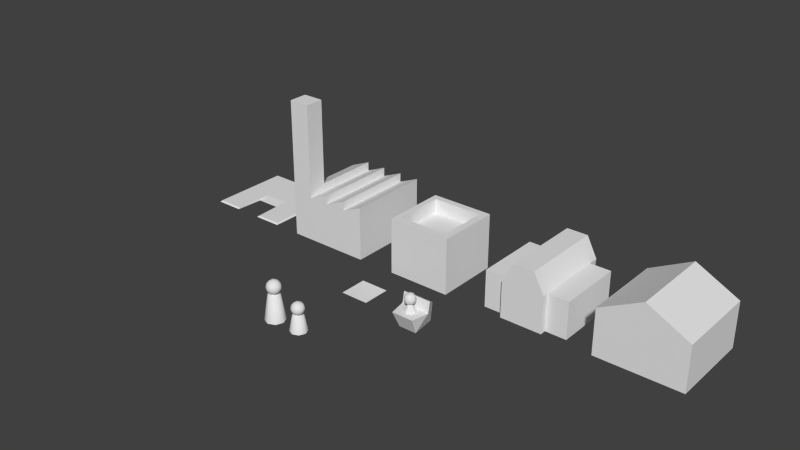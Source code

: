 # Source: house.blend  (saved by Blender 2.73.0; exported with 4.5.12 LTS)
import bpy
from mathutils import Matrix  # noqa: F401  (used for matrix-valued properties, if any)

bpy.ops.wm.read_factory_settings(use_empty=True)
scene = bpy.context.scene
scene.name = 'Scene'

# ---- collections
col_collection_1 = bpy.data.collections.new('Collection 1'); scene.collection.children.link(col_collection_1)

# ---- materials (node trees are filled in below, after node groups)
mat_material = bpy.data.materials.new('Material')
mat_material.alpha_threshold = 0.0
mat_material.use_transparent_shadow = False
mat_material.roughness = 0.5
mat_material.line_color = (0.0, 0.0, 0.0, 1.0)

# ---- material node trees

# ---- world
world_world = bpy.data.worlds.new('World'); scene.world = world_world
world_world.color = (0.05088, 0.05088, 0.05088)
world_world.use_sun_shadow = False
world_world.sun_shadow_jitter_overblur = 0.0
world_world.cycles.sampling_method = 'MANUAL'
world_world.cycles.sample_map_resolution = 256

# ---- meshes
me_cone_001 = bpy.data.meshes.new('Cone.001')
me_cone_001.from_pydata([(0.5, 0.7909, 0.0), (0.7057, 0.7057, 0.0), (0.7909, 0.5, 0.0), (0.7057, 0.2943, 0.0), (0.5, 0.2091, 0.0), (0.2943, 0.2943, 0.0), (0.2091, 0.5, 0.0), (0.2943, 0.7057, 0.0), (0.5, 0.5, 0.5579), (0.6634, 0.3813, 0.6827), (0.4376, 0.3079, 0.6827), (0.2981, 0.5, 0.6827), (0.4376, 0.6921, 0.6827), (0.6634, 0.6187, 0.6827), (0.5624, 0.3079, 0.8846), (0.3366, 0.3813, 0.8846), (0.3366, 0.6187, 0.8846), (0.5624, 0.6921, 0.8846), (0.7019, 0.5, 0.8846), (0.5, 0.5, 1.009), (0.4633, 0.3871, 0.5916), (0.596, 0.4302, 0.5916), (0.5593, 0.3173, 0.665), (0.6921, 0.5, 0.665), (0.596, 0.5698, 0.5916), (0.3813, 0.5, 0.5916), (0.3446, 0.3871, 0.665), (0.4633, 0.6129, 0.5916), (0.3446, 0.6129, 0.665), (0.5593, 0.6827, 0.665), (0.7147, 0.4302, 0.7837), (0.7147, 0.5698, 0.7837), (0.5, 0.2742, 0.7837), (0.6327, 0.3173, 0.7837), (0.2853, 0.4302, 0.7837), (0.3673, 0.3173, 0.7837), (0.3673, 0.6827, 0.7837), (0.2853, 0.5698, 0.7837), (0.6327, 0.6827, 0.7837), (0.5, 0.7258, 0.7837), (0.6554, 0.3871, 0.9024), (0.4407, 0.3173, 0.9024), (0.3079, 0.5, 0.9024), (0.4407, 0.6827, 0.9024), (0.6554, 0.6129, 0.9024), (0.5367, 0.3871, 0.9757), (0.6187, 0.5, 0.9757), (0.404, 0.4302, 0.9757), (0.404, 0.5698, 0.9757), (0.5367, 0.6129, 0.9757), (0.5, 0.6816, 0.5614), (0.6284, 0.6284, 0.5614), (0.6816, 0.5, 0.5614), (0.6284, 0.3716, 0.5614), (0.5, 0.3184, 0.5614), (0.3716, 0.3716, 0.5614), (0.3184, 0.5, 0.5614), (0.3716, 0.6284, 0.5614)], [], [(8, 21, 20), (9, 21, 23), (8, 20, 25), (8, 25, 27), (8, 27, 24), (9, 23, 30), (10, 22, 32), (11, 26, 34), (12, 28, 36), (13, 29, 38), (9, 30, 33), (10, 32, 35), (11, 34, 37), (12, 36, 39), (13, 38, 31), (14, 40, 45), (15, 41, 47), (16, 42, 48), (17, 43, 49), (18, 44, 46), (46, 49, 19), (46, 44, 49), (44, 17, 49), (49, 48, 19), (49, 43, 48), (43, 16, 48), (48, 47, 19), (48, 42, 47), (42, 15, 47), (47, 45, 19), (47, 41, 45), (41, 14, 45), (45, 46, 19), (45, 40, 46), (40, 18, 46), (31, 44, 18), (31, 38, 44), (38, 17, 44), (39, 43, 17), (39, 36, 43), (36, 16, 43), (37, 42, 16), (37, 34, 42), (34, 15, 42), (35, 41, 15), (35, 32, 41), (32, 14, 41), (33, 40, 14), (33, 30, 40), (30, 18, 40), (38, 39, 17), (38, 29, 39), (29, 12, 39), (36, 37, 16), (36, 28, 37), (28, 11, 37), (34, 35, 15), (34, 26, 35), (26, 10, 35), (32, 33, 14), (32, 22, 33), (22, 9, 33), (30, 31, 18), (30, 23, 31), (23, 13, 31), (24, 29, 13), (24, 27, 29), (27, 12, 29), (27, 28, 12), (27, 25, 28), (25, 11, 28), (25, 26, 11), (25, 20, 26), (20, 10, 26), (23, 24, 13), (23, 21, 24), (21, 8, 24), (20, 22, 10), (20, 21, 22), (21, 9, 22), (50, 57, 56, 55, 54, 53, 52, 51), (7, 57, 50, 0), (6, 56, 57, 7), (5, 55, 56, 6), (4, 54, 55, 5), (3, 53, 54, 4), (2, 52, 53, 3), (1, 51, 52, 2), (0, 50, 51, 1)])
me_cone_001.polygons.foreach_set('use_smooth', [True] * 89)
_uv = me_cone_001.uv_layers.new(name='UVMap')
_uv.uv.foreach_set('vector', [0.5986, 0.3042, 0.6044, 0.3001, 0.6052, 0.308, 0.7524, 0.7073, 0.757, 0.7022, 0.7586, 0.7057, 0.5986, 0.3042, 0.6052, 0.308, 0.5974, 0.3119, 0.5986, 0.3042, 0.5974, 0.3119, 0.5918, 0.3064, 0.5986, 0.3042, 0.5918, 0.3064, 0.5961, 0.2991, 0.7524, 0.7073, 0.7586, 0.7057, 0.7538, 0.713, 0.9324, 0.3038, 0.9393, 0.3062, 0.9319, 0.3101, 0.4938, 0.9753, 0.4969, 0.9682, 0.5001, 0.9747, 0.8004, 0.7207, 0.7946, 0.725, 0.7937, 0.7175, 0.7661, 0.7068, 0.7722, 0.7067, 0.7702, 0.7133, 0.9451, 0.3113, 0.9454, 0.3191, 0.9393, 0.3145, 0.9324, 0.3038, 0.9319, 0.3101, 0.9259, 0.3076, 0.4938, 0.9753, 0.5001, 0.9747, 0.4969, 0.9823, 0.8004, 0.7207, 0.7937, 0.7175, 0.8012, 0.7131, 0.7661, 0.7068, 0.7702, 0.7133, 0.7618, 0.7127, 0.9324, 0.3178, 0.9379, 0.3229, 0.9296, 0.3238, 0.5078, 0.9746, 0.5131, 0.9708, 0.5131, 0.9795, 0.5022, 0.9877, 0.5051, 0.9819, 0.5098, 0.9872, 0.8004, 0.7057, 0.7937, 0.7087, 0.7946, 0.7019, 0.7579, 0.7193, 0.7654, 0.7206, 0.7596, 0.7258, 0.966, 0.685, 0.9609, 0.6922, 0.9586, 0.685, 0.966, 0.685, 0.9683, 0.6922, 0.9609, 0.6922, 0.7654, 0.7206, 0.7722, 0.7204, 0.768, 0.7264, 0.9609, 0.6922, 0.9527, 0.6894, 0.9586, 0.685, 0.9609, 0.6922, 0.955, 0.6966, 0.9527, 0.6894, 0.7937, 0.7087, 0.7877, 0.7132, 0.7871, 0.7063, 0.9527, 0.6894, 0.9527, 0.6806, 0.9586, 0.685, 0.5098, 0.9872, 0.5051, 0.9819, 0.5131, 0.9795, 0.5051, 0.9819, 0.5078, 0.9746, 0.5131, 0.9795, 0.9527, 0.6806, 0.9609, 0.6779, 0.9586, 0.685, 0.9527, 0.6806, 0.955, 0.6735, 0.9609, 0.6779, 0.9259, 0.3159, 0.9324, 0.3178, 0.9296, 0.3238, 0.9609, 0.6779, 0.966, 0.685, 0.9586, 0.685, 0.9609, 0.6779, 0.9683, 0.6779, 0.966, 0.685, 0.7525, 0.7211, 0.7579, 0.7193, 0.7596, 0.7258, 0.7618, 0.7127, 0.7654, 0.7206, 0.7579, 0.7193, 0.7618, 0.7127, 0.7702, 0.7133, 0.7654, 0.7206, 0.7702, 0.7133, 0.7722, 0.7204, 0.7654, 0.7206, 0.8012, 0.7131, 0.7937, 0.7087, 0.8004, 0.7057, 0.8012, 0.7131, 0.7937, 0.7175, 0.7937, 0.7087, 0.7937, 0.7175, 0.7877, 0.7132, 0.7937, 0.7087, 0.4969, 0.9823, 0.5051, 0.9819, 0.5022, 0.9877, 0.4969, 0.9823, 0.5001, 0.9747, 0.5051, 0.9819, 0.5001, 0.9747, 0.5078, 0.9746, 0.5051, 0.9819, 0.5051, 0.9678, 0.5131, 0.9708, 0.5078, 0.9746, 0.9259, 0.3076, 0.9319, 0.3101, 0.9259, 0.3159, 0.9319, 0.3101, 0.9324, 0.3178, 0.9259, 0.3159, 0.9393, 0.3145, 0.9379, 0.3229, 0.9324, 0.3178, 0.9393, 0.3145, 0.9454, 0.3191, 0.9379, 0.3229, 0.7538, 0.713, 0.7579, 0.7193, 0.7525, 0.7211, 0.8067, 0.7091, 0.8012, 0.7131, 0.8004, 0.7057, 0.8067, 0.7091, 0.8067, 0.7179, 0.8012, 0.7131, 0.8067, 0.7179, 0.8004, 0.7207, 0.8012, 0.7131, 0.7937, 0.7175, 0.7871, 0.7206, 0.7877, 0.7132, 0.7937, 0.7175, 0.7946, 0.725, 0.7871, 0.7206, 0.7946, 0.725, 0.7891, 0.726, 0.7871, 0.7206, 0.5001, 0.9747, 0.5051, 0.9678, 0.5078, 0.9746, 0.5001, 0.9747, 0.4969, 0.9682, 0.5051, 0.9678, 0.6046, 0.3167, 0.6107, 0.3125, 0.6105, 0.3191, 0.9319, 0.3101, 0.9393, 0.3145, 0.9324, 0.3178, 0.9319, 0.3101, 0.9393, 0.3062, 0.9393, 0.3145, 0.9393, 0.3062, 0.9451, 0.3113, 0.9393, 0.3145, 0.7538, 0.713, 0.7618, 0.7127, 0.7579, 0.7193, 0.7538, 0.713, 0.7586, 0.7057, 0.7618, 0.7127, 0.7586, 0.7057, 0.7661, 0.7068, 0.7618, 0.7127, 0.765, 0.7019, 0.7722, 0.7067, 0.7661, 0.7068, 0.5961, 0.2991, 0.5918, 0.3064, 0.5899, 0.3024, 0.8026, 0.7252, 0.8004, 0.7207, 0.8067, 0.7179, 0.8026, 0.7252, 0.7946, 0.725, 0.8004, 0.7207, 0.5918, 0.3064, 0.5974, 0.3119, 0.5912, 0.3151, 0.5974, 0.3119, 0.5975, 0.3191, 0.5912, 0.3151, 0.5974, 0.3119, 0.6046, 0.3167, 0.5975, 0.3191, 0.5974, 0.3119, 0.6052, 0.308, 0.6046, 0.3167, 0.6052, 0.308, 0.6107, 0.3125, 0.6046, 0.3167, 0.7586, 0.7057, 0.765, 0.7019, 0.7661, 0.7068, 0.6024, 0.2961, 0.6044, 0.3001, 0.5961, 0.2991, 0.6044, 0.3001, 0.5986, 0.3042, 0.5961, 0.2991, 0.6052, 0.308, 0.6115, 0.305, 0.6107, 0.3125, 0.6052, 0.308, 0.6044, 0.3001, 0.6115, 0.305, 0.9454, 0.3057, 0.9451, 0.3113, 0.9393, 0.3062, 0.2506, 0.9408, 0.2592, 0.9408, 0.2653, 0.947, 0.2653, 0.9558, 0.2592, 0.962, 0.2506, 0.962, 0.2445, 0.9558, 0.2445, 0.947, 0.1391, 0.9376, 0.1346, 0.9735, 0.126, 0.973, 0.1253, 0.9369, 0.06609, 0.919, 0.06395, 0.9546, 0.05742, 0.9558, 0.05563, 0.921, 0.07974, 0.921, 0.07247, 0.9558, 0.06395, 0.9546, 0.06609, 0.919, 0.01691, 0.919, 0.0195, 0.9551, 0.01359, 0.9562, 0.00744, 0.9208, 0.03071, 0.919, 0.02812, 0.9551, 0.0195, 0.9551, 0.01691, 0.919, 0.04075, 0.9208, 0.03439, 0.9562, 0.02812, 0.9551, 0.03071, 0.919, 0.3037, 0.9769, 0.3063, 0.9408, 0.3149, 0.9408, 0.3175, 0.9769, 0.1253, 0.9369, 0.126, 0.973, 0.1197, 0.9735, 0.1153, 0.9376])
me_cone_001.use_remesh_preserve_volume = False
me_cone_001.use_remesh_preserve_attributes = False
me_cone_001.use_mirror_vertex_groups = False
me_cone_001.update()
me_cube_006 = bpy.data.meshes.new('Cube.006')
me_cube_006.from_pydata([(2.0, 3.0, 0.00653), (2.0, 0.0, 0.00653), (-1.0, 2.384e-07, 0.00653), (-1.0, 3.0, 0.00653), (0.001065, 1.192e-07, 0.00653), (0.06447, 1.02, 0.00653), (0.9112, 1.02, 0.00653), (0.9775, -0.001975, 0.00653), (1.952, 2.936, 0.05461), (1.952, 0.05128, 0.05461), (-0.9516, 0.05128, 0.05461), (-0.9516, 2.936, 0.05461), (0.001065, 0.05128, 0.05461), (0.06447, 1.447, 0.05461), (0.969, 1.447, 0.05461), (1.035, 0.0493, 0.05461)], [], [(7, 1, 9, 15), (5, 13, 12), (3, 2, 10, 11), (5, 6, 14, 13), (2, 4, 12, 10), (6, 7, 15), (1, 0, 8, 9), (8, 11, 10, 12, 13, 14, 15, 9), (14, 6, 15), (4, 5, 12)])
_uv = me_cube_006.uv_layers.new(name='UVMap')
_uv.uv.foreach_set('vector', [0.4726, 0.5292, 0.4092, 0.529, 0.4122, 0.5258, 0.469, 0.5259, 0.9534, 0.8737, 0.9566, 0.8467, 0.9566, 0.9352, 0.5952, 0.3392, 0.5952, 0.529, 0.5922, 0.5258, 0.5922, 0.3432, 0.5292, 0.4645, 0.4767, 0.4645, 0.4731, 0.4375, 0.5292, 0.4375, 0.5952, 0.529, 0.5331, 0.529, 0.5331, 0.5258, 0.5922, 0.5258, 0.4767, 0.4645, 0.4726, 0.5292, 0.469, 0.5259, 0.1845, 0.775, 0.1845, 0.9646, 0.1809, 0.9605, 0.1809, 0.7781, 0.4122, 0.3432, 0.5922, 0.3432, 0.5922, 0.5258, 0.5331, 0.5258, 0.5292, 0.4375, 0.4731, 0.4375, 0.469, 0.5259, 0.4122, 0.5258, 0.4731, 0.4375, 0.4767, 0.4645, 0.469, 0.5259, 0.9537, 0.9384, 0.9534, 0.8737, 0.9566, 0.9352])
_ca = me_cube_006.color_attributes.new('Col', 'BYTE_COLOR', 'CORNER')
_ca.data.foreach_set('color', [0.2705, 0.1746, 0.1274, 1.0, 0.2705, 0.1746, 0.1274, 1.0, 0.2705, 0.1746, 0.1274, 1.0, 0.2705, 0.1746, 0.1274, 1.0, 0.2705, 0.1746, 0.1274, 1.0, 0.2705, 0.1746, 0.1274, 1.0, 0.2705, 0.1746, 0.1274, 1.0, 0.2705, 0.1746, 0.1274, 1.0, 0.2705, 0.1746, 0.1274, 1.0, 0.2705, 0.1746, 0.1274, 1.0, 0.2705, 0.1746, 0.1274, 1.0, 0.2705, 0.1746, 0.1274, 1.0, 0.2705, 0.1746, 0.1274, 1.0, 0.2705, 0.1746, 0.1274, 1.0, 0.2705, 0.1746, 0.1274, 1.0, 0.2705, 0.1746, 0.1274, 1.0, 0.2705, 0.1746, 0.1274, 1.0, 0.2705, 0.1746, 0.1274, 1.0, 0.2705, 0.1746, 0.1274, 1.0, 0.2705, 0.1746, 0.1274, 1.0, 0.2705, 0.1746, 0.1274, 1.0, 0.2705, 0.1746, 0.1274, 1.0, 0.2705, 0.1746, 0.1274, 1.0, 0.3663, 0.2705, 0.2195, 1.0, 0.2874, 0.1912, 0.1441, 1.0, 0.2705, 0.1746, 0.1274, 1.0, 0.2747, 0.1779, 0.1301, 1.0, 0.2705, 0.1746, 0.1274, 1.0, 0.2705, 0.1746, 0.1274, 1.0, 0.2705, 0.1746, 0.1274, 1.0, 0.2705, 0.1746, 0.1274, 1.0, 0.2705, 0.1746, 0.1274, 1.0, 0.2705, 0.1746, 0.1274, 1.0, 0.2705, 0.1746, 0.1274, 1.0, 0.2705, 0.1746, 0.1274, 1.0, 0.2705, 0.1746, 0.1274, 1.0, 0.2705, 0.1746, 0.1274, 1.0, 0.2705, 0.1746, 0.1274, 1.0, 0.2705, 0.1746, 0.1274, 1.0, 0.2705, 0.1746, 0.1274, 1.0])
me_cube_006.materials.append(mat_material)
me_cube_006.use_remesh_preserve_volume = False
me_cube_006.use_remesh_preserve_attributes = False
me_cube_006.use_mirror_vertex_groups = False
me_cube_006.update()
me_cube_005 = bpy.data.meshes.new('Cube.005')
me_cube_005.from_pydata([(2.0, 3.0, 0.0), (2.0, 0.0, 0.0), (-1.0, 1.788e-07, 0.0), (-1.0, 3.0, 0.0), (2.0, 3.0, 1.616), (2.0, -5.96e-07, 1.616), (-1.0, 3.576e-07, 1.616), (-1.0, 3.0, 1.616), (0.5, -1.192e-07, 1.616), (0.5, 3.0, 1.616), (-0.25, 1.192e-07, 1.616), (-0.25, 3.0, 1.616), (1.25, -3.576e-07, 1.616), (1.25, 3.0, 1.616), (-0.2483, 2.384e-07, 1.938), (-0.2483, 3.0, 1.938), (1.252, -2.384e-07, 1.938), (1.252, 3.0, 1.938), (0.5017, 0.0, 1.938), (0.5017, 3.0, 1.938), (2.002, -4.768e-07, 1.938), (2.002, 3.0, 1.938), (-1.0, 0.6825, 1.616), (-0.2483, 0.6825, 1.938), (-1.0, 3.576e-07, 5.0), (-0.2483, 2.384e-07, 5.0), (-1.0, 0.6825, 5.0), (-0.2483, 0.6825, 5.0)], [], [(0, 1, 2, 3), (0, 4, 5, 1), (2, 6, 22, 7, 3), (2, 1, 5, 20, 12, 16, 8, 18, 10, 14, 6), (17, 9, 8, 16), (21, 13, 12, 20), (19, 11, 10, 18), (9, 19, 18, 8), (4, 21, 20, 5), (13, 17, 16, 12), (11, 15, 23, 14, 10), (15, 7, 22, 23), (22, 6, 24, 26), (14, 23, 27, 25), (6, 14, 25, 24), (25, 27, 26, 24)])
_uv = me_cube_005.uv_layers.new(name='UVMap')
_uv.uv.foreach_set('vector', [0.5952, 0.7342, 0.4092, 0.7342, 0.4092, 0.5444, 0.5952, 0.5444, 0.7303, 0.1974, 0.6302, 0.1974, 0.6302, 0.007594, 0.7303, 0.007594, 0.2084, 0.324, 0.2084, 0.2218, 0.2507, 0.2218, 0.3944, 0.2218, 0.3944, 0.324, 0.1935, 0.324, 0.007546, 0.324, 0.007546, 0.2218, 0.00744, 0.2014, 0.05405, 0.2218, 0.05394, 0.2014, 0.1005, 0.2218, 0.1004, 0.2014, 0.147, 0.2218, 0.1469, 0.2014, 0.1935, 0.2218, 0.8878, 0.7494, 0.9385, 0.7494, 0.9385, 0.9393, 0.8878, 0.9393, 0.8805, 0.3392, 0.9312, 0.3392, 0.9312, 0.529, 0.8805, 0.529, 0.8603, 0.007594, 0.911, 0.007594, 0.911, 0.1974, 0.8603, 0.1974, 0.1903, 0.7598, 0.1703, 0.7598, 0.1703, 0.57, 0.1903, 0.57, 0.6302, 0.1974, 0.6102, 0.1974, 0.6102, 0.007594, 0.6302, 0.007594, 0.3712, 0.5686, 0.3912, 0.5686, 0.3912, 0.7584, 0.3712, 0.7584, 0.2083, 0.5534, 0.2083, 0.533, 0.352, 0.533, 0.3943, 0.533, 0.3943, 0.5534, 0.1153, 0.775, 0.166, 0.775, 0.166, 0.9217, 0.1153, 0.9217, 0.2507, 0.2218, 0.2084, 0.2218, 0.2084, 0.007594, 0.2507, 0.007594, 0.3943, 0.533, 0.352, 0.533, 0.352, 0.3392, 0.3943, 0.3392, 0.1935, 0.2218, 0.1469, 0.2014, 0.1469, 0.007594, 0.1935, 0.007594, 0.7176, 0.9096, 0.76, 0.9096, 0.76, 0.9537, 0.7176, 0.9537])
_ca = me_cube_005.color_attributes.new('Col', 'BYTE_COLOR', 'CORNER')
_ca.data.foreach_set('color', [1.0, 1.0, 1.0, 1.0, 1.0, 1.0, 1.0, 1.0, 1.0, 1.0, 1.0, 1.0, 1.0, 1.0, 1.0, 1.0, 1.0, 1.0, 1.0, 1.0, 1.0, 1.0, 1.0, 1.0, 1.0, 1.0, 1.0, 1.0, 1.0, 1.0, 1.0, 1.0, 1.0, 1.0, 1.0, 1.0, 0.7835, 0.9647, 1.0, 1.0, 1.0, 1.0, 1.0, 1.0, 0.7231, 0.956, 1.0, 1.0, 0.6939, 0.9473, 1.0, 1.0, 0.7758, 0.9647, 1.0, 1.0, 0.7231, 0.956, 1.0, 1.0, 0.7682, 0.9647, 1.0, 1.0, 0.8228, 0.9734, 1.0, 1.0, 0.6867, 0.9473, 1.0, 1.0, 0.6867, 0.9473, 1.0, 1.0, 0.6867, 0.9473, 1.0, 1.0, 0.6867, 0.9473, 1.0, 1.0, 0.6867, 0.9473, 1.0, 1.0, 0.6867, 0.9473, 1.0, 1.0, 0.7011, 0.956, 1.0, 1.0, 0.6939, 0.9473, 1.0, 1.0, 0.6867, 0.9473, 1.0, 1.0, 0.6867, 0.9473, 1.0, 1.0, 0.6867, 0.9473, 1.0, 1.0, 0.8308, 0.9647, 1.0, 1.0, 0.6867, 0.9473, 1.0, 1.0, 0.6867, 0.9473, 1.0, 1.0, 0.8228, 0.9734, 1.0, 1.0, 0.6867, 0.9473, 1.0, 1.0, 0.6867, 0.9473, 1.0, 1.0, 0.6867, 0.9473, 1.0, 1.0, 0.6867, 0.9473, 1.0, 1.0, 0.6867, 0.9473, 1.0, 1.0, 0.6867, 0.9473, 1.0, 1.0, 0.9131, 0.9911, 1.0, 1.0, 0.956, 1.0, 1.0, 1.0, 1.0, 1.0, 1.0, 1.0, 1.0, 1.0, 1.0, 1.0, 1.0, 1.0, 1.0, 1.0, 1.0, 1.0, 1.0, 1.0, 1.0, 1.0, 1.0, 1.0, 1.0, 1.0, 1.0, 1.0, 1.0, 1.0, 1.0, 1.0, 1.0, 1.0, 1.0, 1.0, 0.7605, 0.9647, 1.0, 1.0, 0.9131, 0.9911, 1.0, 1.0, 1.0, 1.0, 1.0, 1.0, 1.0, 1.0, 1.0, 1.0, 1.0, 1.0, 1.0, 1.0, 0.7011, 0.9473, 1.0, 1.0, 0.6867, 0.9473, 1.0, 1.0, 1.0, 1.0, 1.0, 1.0, 1.0, 1.0, 1.0, 1.0, 1.0, 1.0, 1.0, 1.0, 0.7835, 0.9647, 1.0, 1.0, 0.6867, 0.9473, 1.0, 1.0, 0.7231, 0.956, 1.0, 1.0, 1.0, 1.0, 1.0, 1.0, 1.0, 1.0, 1.0, 1.0, 0.9131, 1.0, 1.0, 1.0, 0.6867, 0.9473, 1.0, 1.0, 0.7011, 0.956, 1.0, 1.0, 0.6867, 0.9473, 1.0, 1.0, 0.6867, 0.9473, 1.0, 1.0, 0.6867, 0.9473, 1.0, 1.0, 0.6867, 0.9473, 1.0, 1.0, 0.7379, 0.956, 1.0, 1.0, 0.7231, 0.956, 1.0, 1.0, 0.6867, 0.9473, 1.0, 1.0])
me_cube_005.materials.append(mat_material)
me_cube_005.use_remesh_preserve_volume = False
me_cube_005.use_remesh_preserve_attributes = False
me_cube_005.use_mirror_vertex_groups = False
me_cube_005.update()
me_cube_004 = bpy.data.meshes.new('Cube.004')
me_cube_004.from_pydata([(2.0, 3.0, 0.0), (2.0, 0.0, 0.0), (-1.0, 1.788e-07, 0.0), (-1.0, 3.0, 0.0), (2.0, 3.0, 1.616), (2.0, -5.96e-07, 1.616), (-1.0, 3.576e-07, 1.616), (-1.0, 3.0, 1.616), (0.5, 3.0, 2.387), (0.5, -1.192e-07, 2.387)], [], [(0, 1, 2, 3), (8, 7, 6, 9), (0, 4, 5, 1), (1, 5, 9, 6, 2), (2, 6, 7, 3), (4, 0, 3, 7, 8), (4, 8, 9, 5)])
_uv = me_cube_004.uv_layers.new(name='UVMap')
_uv.uv.foreach_set('vector', [0.5953, 0.1974, 0.4093, 0.1974, 0.4093, 0.007594, 0.5953, 0.007594, 0.1934, 0.4927, 0.1934, 0.5548, 0.00744, 0.5548, 0.00744, 0.4927, 0.1934, 0.3392, 0.1934, 0.386, 0.00744, 0.386, 0.00744, 0.3392, 0.1555, 0.7598, 0.0553, 0.7598, 0.00744, 0.6649, 0.0553, 0.57, 0.1555, 0.57, 0.8454, 0.1974, 0.7452, 0.1974, 0.7452, 0.007594, 0.8454, 0.007594, 0.3085, 0.7584, 0.2083, 0.7584, 0.2083, 0.5686, 0.3085, 0.5686, 0.3563, 0.6635, 0.1934, 0.386, 0.1934, 0.4927, 0.00744, 0.4927, 0.00744, 0.386])
_ca = me_cube_004.color_attributes.new('Col', 'BYTE_COLOR', 'CORNER')
_ca.data.foreach_set('color', [1.0, 1.0, 1.0, 1.0, 1.0, 1.0, 1.0, 1.0, 1.0, 1.0, 1.0, 1.0, 1.0, 1.0, 1.0, 1.0, 0.04519, 0.003035, 0.01681, 1.0, 0.04519, 0.003035, 0.01681, 1.0, 0.04519, 0.003035, 0.01681, 1.0, 0.04519, 0.003035, 0.01681, 1.0, 0.04519, 0.003035, 0.01764, 1.0, 0.04519, 0.003035, 0.01681, 1.0, 0.04519, 0.003035, 0.01681, 1.0, 0.04519, 0.003035, 0.01681, 1.0, 0.04519, 0.003035, 0.01681, 1.0, 0.04519, 0.003035, 0.01681, 1.0, 0.04519, 0.003035, 0.01681, 1.0, 0.04519, 0.003035, 0.01681, 1.0, 0.04519, 0.003035, 0.01681, 1.0, 0.04667, 0.003347, 0.01521, 1.0, 0.04519, 0.003035, 0.01681, 1.0, 0.04519, 0.003035, 0.01681, 1.0, 0.04519, 0.003035, 0.01681, 1.0, 1.0, 1.0, 1.0, 1.0, 1.0, 1.0, 1.0, 1.0, 1.0, 1.0, 1.0, 1.0, 1.0, 1.0, 1.0, 1.0, 1.0, 1.0, 1.0, 1.0, 0.04519, 0.003035, 0.01681, 1.0, 0.04519, 0.003035, 0.01681, 1.0, 0.04519, 0.003035, 0.01681, 1.0, 0.04519, 0.003035, 0.01681, 1.0])
me_cube_004.materials.append(mat_material)
me_cube_004.use_remesh_preserve_volume = False
me_cube_004.use_remesh_preserve_attributes = False
me_cube_004.use_mirror_vertex_groups = False
me_cube_004.update()
me_cube_003 = bpy.data.meshes.new('Cube.003')
me_cube_003.from_pydata([(-0.3158, -0.3666, 0.0), (-0.2083, 0.5, 0.0), (0.2083, 0.5, 0.0), (0.3158, -0.3666, 0.0), (-0.3859, -0.6236, 0.5893), (-0.2702, 0.5, 0.6751), (0.2702, 0.5, 0.6751), (0.3859, -0.6236, 0.5893), (-0.5, 0.0, 0.5893), (0.5, 0.0, 0.5893), (-0.5, 0.07662, 0.9749), (0.5, 0.07662, 0.9749), (-0.0129, -0.238, 0.8317), (0.1318, -0.3431, 0.9422), (-0.06818, -0.4081, 0.9422), (-0.1918, -0.238, 0.9422), (-0.06818, -0.06784, 0.9422), (0.1318, -0.1328, 0.9422), (0.04237, -0.4081, 1.121), (-0.1576, -0.3431, 1.121), (-0.1576, -0.1328, 1.121), (0.04237, -0.06784, 1.121), (0.166, -0.238, 1.121), (-0.0129, -0.238, 1.232), (-0.04539, -0.338, 0.8615), (0.07216, -0.2998, 0.8615), (0.03967, -0.3998, 0.9265), (0.1572, -0.238, 0.9265), (0.07216, -0.1762, 0.8615), (-0.118, -0.238, 0.8615), (-0.1505, -0.338, 0.9265), (-0.04539, -0.138, 0.8615), (-0.1505, -0.138, 0.9265), (0.03967, -0.07617, 0.9265), (0.1773, -0.2998, 1.032), (0.1773, -0.1762, 1.032), (-0.0129, -0.438, 1.032), (0.1047, -0.3998, 1.032), (-0.2031, -0.2998, 1.032), (-0.1305, -0.3998, 1.032), (-0.1305, -0.07617, 1.032), (-0.2031, -0.1762, 1.032), (0.1047, -0.07617, 1.032), (-0.0129, -0.03797, 1.032), (0.1247, -0.338, 1.137), (-0.06548, -0.3998, 1.137), (-0.183, -0.238, 1.137), (-0.06548, -0.07617, 1.137), (0.1247, -0.138, 1.137), (0.01959, -0.338, 1.202), (0.09224, -0.238, 1.202), (-0.09797, -0.2998, 1.202), (-0.09797, -0.1762, 1.202), (0.01959, -0.138, 1.202), (-0.01519, -0.004215, 0.5737), (-0.01519, -0.1772, 0.8679), (0.148, -0.07179, 0.5737), (0.02562, -0.1941, 0.8679), (0.2155, -0.2349, 0.5737), (0.04252, -0.2349, 0.8679), (0.148, -0.3981, 0.5737), (0.02562, -0.2758, 0.8679), (-0.01519, -0.4657, 0.5737), (-0.01519, -0.2927, 0.8679), (-0.1783, -0.3981, 0.5737), (-0.05599, -0.2758, 0.8679), (-0.2459, -0.2349, 0.5737), (-0.07289, -0.2349, 0.8679), (-0.1783, -0.07179, 0.5737), (-0.05599, -0.1941, 0.8679)], [], [(8, 10, 5), (5, 6, 2, 1), (2, 9, 3), (7, 4, 0, 3), (0, 1, 2, 3), (11, 6, 5, 10), (7, 9, 8, 4), (9, 11, 10, 8), (9, 2, 6), (9, 7, 3), (6, 11, 9), (8, 0, 4), (8, 5, 1), (1, 0, 8), (12, 25, 24), (13, 25, 27), (12, 24, 29), (12, 29, 31), (12, 31, 28), (13, 27, 34), (14, 26, 36), (15, 30, 38), (16, 32, 40), (17, 33, 42), (13, 34, 37), (14, 36, 39), (15, 38, 41), (16, 40, 43), (17, 42, 35), (18, 44, 49), (19, 45, 51), (20, 46, 52), (21, 47, 53), (22, 48, 50), (50, 53, 23), (50, 48, 53), (48, 21, 53), (53, 52, 23), (53, 47, 52), (47, 20, 52), (52, 51, 23), (52, 46, 51), (46, 19, 51), (51, 49, 23), (51, 45, 49), (45, 18, 49), (49, 50, 23), (49, 44, 50), (44, 22, 50), (35, 48, 22), (35, 42, 48), (42, 21, 48), (43, 47, 21), (43, 40, 47), (40, 20, 47), (41, 46, 20), (41, 38, 46), (38, 19, 46), (39, 45, 19), (39, 36, 45), (36, 18, 45), (37, 44, 18), (37, 34, 44), (34, 22, 44), (42, 43, 21), (42, 33, 43), (33, 16, 43), (40, 41, 20), (40, 32, 41), (32, 15, 41), (38, 39, 19), (38, 30, 39), (30, 14, 39), (36, 37, 18), (36, 26, 37), (26, 13, 37), (34, 35, 22), (34, 27, 35), (27, 17, 35), (28, 33, 17), (28, 31, 33), (31, 16, 33), (31, 32, 16), (31, 29, 32), (29, 15, 32), (29, 30, 15), (29, 24, 30), (24, 14, 30), (27, 28, 17), (27, 25, 28), (25, 12, 28), (24, 26, 14), (24, 25, 26), (25, 13, 26), (54, 55, 57, 56), (56, 57, 59, 58), (58, 59, 61, 60), (60, 61, 63, 62), (62, 63, 65, 64), (64, 65, 67, 66), (57, 55, 69, 67, 65, 63, 61, 59), (68, 69, 55, 54), (66, 67, 69, 68), (54, 56, 58, 60, 62, 64, 66, 68)])
_uv = me_cube_003.uv_layers.new(name='UVMap')
_uv.uv.foreach_set('vector', [0.5902, 0.2526, 0.614, 0.2567, 0.5944, 0.2793, 0.4938, 0.9099, 0.5273, 0.9099, 0.5235, 0.9526, 0.4977, 0.9526, 0.4915, 0.2809, 0.501, 0.2332, 0.5375, 0.2593, 0.4092, 0.9587, 0.4092, 0.9099, 0.441, 0.9143, 0.441, 0.9543, 0.6636, 0.9645, 0.6703, 0.9096, 0.6961, 0.9096, 0.7028, 0.9645, 0.8011, 0.9729, 0.7748, 0.9584, 0.7748, 0.9242, 0.8011, 0.9096, 0.6101, 0.9169, 0.6487, 0.9096, 0.6487, 0.9729, 0.6101, 0.9657, 0.816, 0.9096, 0.8403, 0.9096, 0.8403, 0.9729, 0.816, 0.9729, 0.501, 0.2332, 0.4915, 0.2809, 0.4756, 0.2413, 0.501, 0.2332, 0.5375, 0.2184, 0.5375, 0.2593, 0.4756, 0.2413, 0.4883, 0.2126, 0.501, 0.2332, 0.5902, 0.2526, 0.5528, 0.2281, 0.5895, 0.2126, 0.5902, 0.2526, 0.5944, 0.2793, 0.5524, 0.2793, 0.5524, 0.2793, 0.5528, 0.2281, 0.5902, 0.2526, 0.9335, 0.9652, 0.94, 0.9652, 0.9355, 0.9716, 0.9638, 0.7281, 0.9594, 0.7321, 0.9575, 0.7254, 0.9335, 0.9652, 0.9355, 0.9716, 0.9282, 0.9691, 0.9335, 0.9652, 0.9282, 0.9691, 0.9282, 0.9613, 0.9335, 0.9652, 0.9282, 0.9613, 0.9355, 0.9589, 0.9638, 0.7281, 0.9575, 0.7254, 0.964, 0.7213, 0.00744, 0.9779, 0.01018, 0.9716, 0.01346, 0.9775, 0.0678, 0.977, 0.07149, 0.9827, 0.06409, 0.9826, 0.5404, 0.9729, 0.5455, 0.9721, 0.544, 0.9787, 0.528, 0.9725, 0.5337, 0.9717, 0.5294, 0.9782, 0.9638, 0.7281, 0.964, 0.7213, 0.9698, 0.7254, 0.00744, 0.9779, 0.01346, 0.9775, 0.01018, 0.9841, 0.0678, 0.977, 0.06409, 0.9826, 0.06119, 0.9757, 0.5404, 0.9729, 0.544, 0.9787, 0.5367, 0.9785, 0.9527, 0.7219, 0.9527, 0.7159, 0.9574, 0.7176, 0.02022, 0.9775, 0.02453, 0.9741, 0.02453, 0.9819, 0.01463, 0.9889, 0.01769, 0.984, 0.02124, 0.9885, 0.9508, 0.5268, 0.9461, 0.5219, 0.9526, 0.5224, 0.5331, 0.984, 0.5398, 0.9852, 0.5343, 0.9892, 0.9645, 0.5104, 0.9656, 0.5171, 0.9606, 0.5128, 0.9606, 0.5128, 0.96, 0.5206, 0.955, 0.5163, 0.9606, 0.5128, 0.9656, 0.5171, 0.96, 0.5206, 0.9656, 0.5171, 0.9635, 0.5236, 0.96, 0.5206, 0.96, 0.5206, 0.9526, 0.5224, 0.955, 0.5163, 0.96, 0.5206, 0.9575, 0.5268, 0.9526, 0.5224, 0.9575, 0.5268, 0.9508, 0.5268, 0.9526, 0.5224, 0.9526, 0.5224, 0.9485, 0.5158, 0.955, 0.5163, 0.9526, 0.5224, 0.9461, 0.5219, 0.9485, 0.5158, 0.05694, 0.9822, 0.06057, 0.988, 0.05566, 0.9884, 0.9485, 0.5158, 0.9535, 0.5098, 0.955, 0.5163, 0.9485, 0.5158, 0.947, 0.5093, 0.9535, 0.5098, 0.01769, 0.984, 0.02022, 0.9775, 0.02453, 0.9819, 0.9535, 0.5098, 0.9606, 0.5128, 0.955, 0.5163, 0.9535, 0.5098, 0.9591, 0.5063, 0.9606, 0.5128, 0.9591, 0.5063, 0.9645, 0.5104, 0.9606, 0.5128, 0.9574, 0.7176, 0.9591, 0.7118, 0.9636, 0.7149, 0.9574, 0.7176, 0.9527, 0.7159, 0.9591, 0.7118, 0.5294, 0.9782, 0.5331, 0.984, 0.528, 0.9848, 0.5367, 0.9785, 0.5398, 0.9852, 0.5331, 0.984, 0.5367, 0.9785, 0.544, 0.9787, 0.5398, 0.9852, 0.544, 0.9787, 0.5455, 0.9845, 0.5398, 0.9852, 0.06119, 0.9757, 0.05694, 0.9822, 0.05563, 0.9762, 0.06119, 0.9757, 0.06409, 0.9826, 0.05694, 0.9822, 0.06409, 0.9826, 0.06057, 0.988, 0.05694, 0.9822, 0.01018, 0.9841, 0.01769, 0.984, 0.01463, 0.9889, 0.01018, 0.9841, 0.01346, 0.9775, 0.01769, 0.984, 0.01346, 0.9775, 0.02022, 0.9775, 0.01769, 0.984, 0.01769, 0.9714, 0.02453, 0.9741, 0.02022, 0.9775, 0.9698, 0.7254, 0.964, 0.7213, 0.9697, 0.7176, 0.964, 0.7213, 0.9636, 0.7149, 0.9697, 0.7176, 0.5294, 0.9782, 0.5367, 0.9785, 0.5331, 0.984, 0.5294, 0.9782, 0.5337, 0.9717, 0.5367, 0.9785, 0.5337, 0.9717, 0.5404, 0.9729, 0.5367, 0.9785, 0.05963, 0.971, 0.06119, 0.9757, 0.05563, 0.9762, 0.05963, 0.971, 0.06679, 0.9715, 0.06119, 0.9757, 0.06679, 0.9715, 0.0678, 0.977, 0.06119, 0.9757, 0.06409, 0.9826, 0.06724, 0.9892, 0.06057, 0.988, 0.06409, 0.9826, 0.07149, 0.9827, 0.06724, 0.9892, 0.07149, 0.9827, 0.07315, 0.9882, 0.06724, 0.9892, 0.01346, 0.9775, 0.01769, 0.9714, 0.02022, 0.9775, 0.01346, 0.9775, 0.01018, 0.9716, 0.01769, 0.9714, 0.967, 0.7321, 0.9638, 0.7281, 0.9698, 0.7254, 0.964, 0.7213, 0.9574, 0.7176, 0.9636, 0.7149, 0.964, 0.7213, 0.9575, 0.7254, 0.9574, 0.7176, 0.9575, 0.7254, 0.9527, 0.7219, 0.9574, 0.7176, 0.9355, 0.9589, 0.9302, 0.955, 0.9369, 0.9545, 0.9355, 0.9589, 0.9282, 0.9613, 0.9302, 0.955, 0.5391, 0.9678, 0.5404, 0.9729, 0.5337, 0.9717, 0.9282, 0.9613, 0.9229, 0.9652, 0.9245, 0.9586, 0.9282, 0.9613, 0.9282, 0.9691, 0.9229, 0.9652, 0.07315, 0.9759, 0.0678, 0.977, 0.06679, 0.9715, 0.07315, 0.9759, 0.07149, 0.9827, 0.0678, 0.977, 0.9282, 0.9691, 0.9355, 0.9716, 0.9302, 0.9755, 0.9355, 0.9716, 0.9369, 0.976, 0.9302, 0.9755, 0.9575, 0.7254, 0.9529, 0.7285, 0.9527, 0.7219, 0.942, 0.9589, 0.94, 0.9652, 0.9355, 0.9589, 0.94, 0.9652, 0.9335, 0.9652, 0.9355, 0.9589, 0.9355, 0.9716, 0.942, 0.9716, 0.9369, 0.976, 0.9355, 0.9716, 0.94, 0.9652, 0.942, 0.9716, 0.9594, 0.7321, 0.9638, 0.7281, 0.967, 0.7321, 0.8761, 0.7123, 0.8579, 0.7123, 0.8579, 0.7097, 0.8761, 0.7019, 0.8721, 0.9902, 0.8554, 0.9801, 0.8552, 0.9779, 0.8714, 0.9812, 0.8714, 0.9812, 0.8552, 0.9779, 0.8554, 0.9751, 0.8721, 0.9702, 0.9081, 0.9555, 0.9005, 0.9754, 0.8979, 0.9751, 0.8979, 0.9545, 0.8979, 0.9545, 0.8979, 0.9751, 0.8954, 0.9754, 0.8878, 0.9555, 0.7353, 0.9889, 0.7177, 0.9838, 0.7176, 0.981, 0.735, 0.9778, 0.4159, 0.3133, 0.4159, 0.3161, 0.414, 0.3181, 0.4112, 0.3181, 0.4093, 0.3161, 0.4093, 0.3133, 0.4112, 0.3113, 0.414, 0.3113, 0.8761, 0.7226, 0.8579, 0.7148, 0.8579, 0.7123, 0.8761, 0.7123, 0.735, 0.9778, 0.7176, 0.981, 0.7177, 0.9788, 0.7353, 0.9689, 0.4833, 0.3231, 0.4756, 0.3152, 0.4756, 0.304, 0.4833, 0.2961, 0.4943, 0.2961, 0.502, 0.304, 0.502, 0.3152, 0.4943, 0.3231])
me_cube_003.use_remesh_preserve_volume = False
me_cube_003.use_remesh_preserve_attributes = False
me_cube_003.use_mirror_vertex_groups = False
me_cube_003.update()
me_plane = bpy.data.meshes.new('Plane')
me_plane.from_pydata([(0.0, 0.0, 0.0), (1.0, 0.0, 0.0), (0.0, 1.0, 0.0), (1.0, 1.0, 0.0)], [], [(0, 1, 3, 2)])
_uv = me_plane.uv_layers.new(name='UVMap')
_uv.uv.foreach_set('vector', [0.754, 0.3038, 0.754, 0.2405, 0.816, 0.2405, 0.816, 0.3038])
me_plane.use_remesh_preserve_volume = False
me_plane.use_remesh_preserve_attributes = False
me_plane.use_mirror_vertex_groups = False
me_plane.update()
me_cone = bpy.data.meshes.new('Cone')
me_cone.from_pydata([(0.5, 0.8433, 0.0), (0.7428, 0.7428, 0.0), (0.8433, 0.5, 0.0), (0.7428, 0.2572, 0.0), (0.5, 0.1567, 0.0), (0.2572, 0.2572, 0.0), (0.1567, 0.5, 0.0), (0.2572, 0.7428, 0.0), (0.5, 0.5, 0.9035), (0.6809, 0.3686, 1.042), (0.4309, 0.2873, 1.042), (0.2764, 0.5, 1.042), (0.4309, 0.7127, 1.042), (0.6809, 0.6314, 1.042), (0.5691, 0.2873, 1.265), (0.3191, 0.3686, 1.265), (0.3191, 0.6314, 1.265), (0.5691, 0.7127, 1.265), (0.7236, 0.5, 1.265), (0.5, 0.5, 1.403), (0.4594, 0.375, 0.9408), (0.6063, 0.4227, 0.9408), (0.5657, 0.2977, 1.022), (0.7127, 0.5, 1.022), (0.6063, 0.5773, 0.9408), (0.3686, 0.5, 0.9408), (0.328, 0.375, 1.022), (0.4594, 0.625, 0.9408), (0.328, 0.625, 1.022), (0.5657, 0.7023, 1.022), (0.7378, 0.4227, 1.153), (0.7378, 0.5773, 1.153), (0.5, 0.25, 1.153), (0.6469, 0.2977, 1.153), (0.2622, 0.4227, 1.153), (0.3531, 0.2977, 1.153), (0.3531, 0.7023, 1.153), (0.2622, 0.5773, 1.153), (0.6469, 0.7023, 1.153), (0.5, 0.75, 1.153), (0.672, 0.375, 1.285), (0.4343, 0.2977, 1.285), (0.2873, 0.5, 1.285), (0.4343, 0.7023, 1.285), (0.672, 0.625, 1.285), (0.5406, 0.375, 1.366), (0.6314, 0.5, 1.366), (0.3937, 0.4227, 1.366), (0.3937, 0.5773, 1.366), (0.5406, 0.625, 1.366), (0.5, 0.7011, 0.9074), (0.6422, 0.6422, 0.9074), (0.7011, 0.5, 0.9074), (0.6422, 0.3578, 0.9074), (0.5, 0.2989, 0.9074), (0.3578, 0.3578, 0.9074), (0.2989, 0.5, 0.9074), (0.3578, 0.6422, 0.9074)], [], [(8, 21, 20), (9, 21, 23), (8, 20, 25), (8, 25, 27), (8, 27, 24), (9, 23, 30), (10, 22, 32), (11, 26, 34), (12, 28, 36), (13, 29, 38), (9, 30, 33), (10, 32, 35), (11, 34, 37), (12, 36, 39), (13, 38, 31), (14, 40, 45), (15, 41, 47), (16, 42, 48), (17, 43, 49), (18, 44, 46), (46, 49, 19), (46, 44, 49), (44, 17, 49), (49, 48, 19), (49, 43, 48), (43, 16, 48), (48, 47, 19), (48, 42, 47), (42, 15, 47), (47, 45, 19), (47, 41, 45), (41, 14, 45), (45, 46, 19), (45, 40, 46), (40, 18, 46), (31, 44, 18), (31, 38, 44), (38, 17, 44), (39, 43, 17), (39, 36, 43), (36, 16, 43), (37, 42, 16), (37, 34, 42), (34, 15, 42), (35, 41, 15), (35, 32, 41), (32, 14, 41), (33, 40, 14), (33, 30, 40), (30, 18, 40), (38, 39, 17), (38, 29, 39), (29, 12, 39), (36, 37, 16), (36, 28, 37), (28, 11, 37), (34, 35, 15), (34, 26, 35), (26, 10, 35), (32, 33, 14), (32, 22, 33), (22, 9, 33), (30, 31, 18), (30, 23, 31), (23, 13, 31), (24, 29, 13), (24, 27, 29), (27, 12, 29), (27, 28, 12), (27, 25, 28), (25, 11, 28), (25, 26, 11), (25, 20, 26), (20, 10, 26), (23, 24, 13), (23, 21, 24), (21, 8, 24), (20, 22, 10), (20, 21, 22), (21, 9, 22), (50, 57, 56, 55, 54, 53, 52, 51), (7, 57, 50, 0), (6, 56, 57, 7), (5, 55, 56, 6), (4, 54, 55, 5), (3, 53, 54, 4), (2, 52, 53, 3), (1, 51, 52, 2), (0, 50, 51, 1)])
me_cone.polygons.foreach_set('use_smooth', [True] * 89)
_uv = me_cone.uv_layers.new(name='UVMap')
_uv.uv.foreach_set('vector', [0.5242, 0.318, 0.5318, 0.3148, 0.5303, 0.3218, 0.5382, 0.3095, 0.5318, 0.3148, 0.5318, 0.3051, 0.843, 0.7094, 0.8399, 0.7171, 0.8353, 0.7087, 0.843, 0.7094, 0.8353, 0.7087, 0.8393, 0.7019, 0.5242, 0.318, 0.5169, 0.3142, 0.5235, 0.3101, 0.5382, 0.3095, 0.5318, 0.3051, 0.5385, 0.3012, 0.3777, 0.9627, 0.3721, 0.9567, 0.3815, 0.9564, 0.8269, 0.7094, 0.8304, 0.7171, 0.8219, 0.7156, 0.5607, 0.3172, 0.5534, 0.3138, 0.5601, 0.3089, 0.5242, 0.3015, 0.5169, 0.3045, 0.521, 0.2961, 0.3687, 0.9489, 0.3721, 0.9411, 0.3762, 0.9483, 0.3777, 0.9627, 0.3815, 0.9564, 0.386, 0.9623, 0.8269, 0.7094, 0.8219, 0.7156, 0.8216, 0.7062, 0.5607, 0.3172, 0.5601, 0.3089, 0.5684, 0.3138, 0.5242, 0.3015, 0.521, 0.2961, 0.5303, 0.2965, 0.3846, 0.9484, 0.3815, 0.9408, 0.3901, 0.9442, 0.3377, 0.9554, 0.3328, 0.9492, 0.3412, 0.9476, 0.3538, 0.9554, 0.3461, 0.9561, 0.3507, 0.9476, 0.5748, 0.3089, 0.5684, 0.304, 0.575, 0.301, 0.2244, 0.9481, 0.2212, 0.956, 0.216, 0.9477, 0.216, 0.9477, 0.2117, 0.9563, 0.2083, 0.9487, 0.216, 0.9477, 0.2212, 0.956, 0.2117, 0.9563, 0.2212, 0.956, 0.2171, 0.9627, 0.2117, 0.9563, 0.3527, 0.9408, 0.3507, 0.9476, 0.3456, 0.9411, 0.575, 0.301, 0.5684, 0.304, 0.5667, 0.2961, 0.5684, 0.304, 0.5607, 0.3006, 0.5667, 0.2961, 0.3507, 0.9476, 0.3412, 0.9476, 0.3456, 0.9411, 0.3507, 0.9476, 0.3461, 0.9561, 0.3412, 0.9476, 0.3461, 0.9561, 0.3377, 0.9554, 0.3412, 0.9476, 0.3412, 0.9476, 0.3374, 0.9408, 0.3456, 0.9411, 0.3412, 0.9476, 0.3328, 0.9492, 0.3374, 0.9408, 0.3901, 0.9539, 0.3846, 0.9484, 0.3901, 0.9442, 0.2118, 0.9411, 0.216, 0.9477, 0.2083, 0.9487, 0.2118, 0.9411, 0.2212, 0.9408, 0.216, 0.9477, 0.2212, 0.9408, 0.2244, 0.9481, 0.216, 0.9477, 0.2296, 0.9541, 0.2212, 0.956, 0.2244, 0.9481, 0.2296, 0.9541, 0.2252, 0.9627, 0.2212, 0.956, 0.2252, 0.9627, 0.2171, 0.9627, 0.2212, 0.956, 0.5684, 0.3138, 0.5684, 0.304, 0.5748, 0.3089, 0.5684, 0.3138, 0.5601, 0.3089, 0.5684, 0.304, 0.5601, 0.3089, 0.5607, 0.3006, 0.5684, 0.304, 0.3501, 0.9628, 0.3461, 0.9561, 0.3538, 0.9554, 0.3501, 0.9628, 0.3406, 0.9628, 0.3461, 0.9561, 0.3406, 0.9628, 0.3377, 0.9554, 0.3461, 0.9561, 0.3324, 0.9586, 0.3328, 0.9492, 0.3377, 0.9554, 0.386, 0.9623, 0.3815, 0.9564, 0.3901, 0.9539, 0.3815, 0.9564, 0.3846, 0.9484, 0.3901, 0.9539, 0.3762, 0.9483, 0.3815, 0.9408, 0.3846, 0.9484, 0.3762, 0.9483, 0.3721, 0.9411, 0.3815, 0.9408, 0.2296, 0.9447, 0.2244, 0.9481, 0.2212, 0.9408, 0.575, 0.3168, 0.5684, 0.3138, 0.5748, 0.3089, 0.575, 0.3168, 0.5667, 0.3217, 0.5684, 0.3138, 0.5667, 0.3217, 0.5607, 0.3172, 0.5684, 0.3138, 0.5601, 0.3089, 0.5534, 0.304, 0.5607, 0.3006, 0.5601, 0.3089, 0.5534, 0.3138, 0.5534, 0.304, 0.8298, 0.7019, 0.8269, 0.7094, 0.8216, 0.7062, 0.3406, 0.9628, 0.3324, 0.9586, 0.3377, 0.9554, 0.8219, 0.7156, 0.8304, 0.7171, 0.8266, 0.724, 0.8304, 0.7171, 0.8347, 0.7237, 0.8266, 0.724, 0.3815, 0.9564, 0.3762, 0.9483, 0.3846, 0.9484, 0.3815, 0.9564, 0.3721, 0.9567, 0.3762, 0.9483, 0.3721, 0.9567, 0.3687, 0.9489, 0.3762, 0.9483, 0.2296, 0.9447, 0.2296, 0.9541, 0.2244, 0.9481, 0.5385, 0.3012, 0.5318, 0.3051, 0.5303, 0.2965, 0.5318, 0.3051, 0.5242, 0.3015, 0.5303, 0.2965, 0.5235, 0.3101, 0.5169, 0.3045, 0.5242, 0.3015, 0.5235, 0.3101, 0.5169, 0.3142, 0.5169, 0.3045, 0.5575, 0.3217, 0.5607, 0.3172, 0.5667, 0.3217, 0.5575, 0.3217, 0.5534, 0.3138, 0.5607, 0.3172, 0.8393, 0.7019, 0.8353, 0.7087, 0.8298, 0.7019, 0.8353, 0.7087, 0.8269, 0.7094, 0.8298, 0.7019, 0.8353, 0.7087, 0.8304, 0.7171, 0.8269, 0.7094, 0.8353, 0.7087, 0.8399, 0.7171, 0.8304, 0.7171, 0.8399, 0.7171, 0.8347, 0.7237, 0.8304, 0.7171, 0.5318, 0.3051, 0.5235, 0.3101, 0.5242, 0.3015, 0.5318, 0.3051, 0.5318, 0.3148, 0.5235, 0.3101, 0.5318, 0.3148, 0.5242, 0.318, 0.5235, 0.3101, 0.8399, 0.7171, 0.8419, 0.724, 0.8347, 0.7237, 0.5303, 0.3218, 0.5318, 0.3148, 0.5385, 0.3169, 0.5318, 0.3148, 0.5382, 0.3095, 0.5385, 0.3169, 0.4789, 0.9604, 0.4789, 0.9675, 0.4722, 0.9725, 0.4626, 0.9724, 0.4559, 0.9673, 0.4559, 0.9601, 0.4626, 0.9552, 0.4722, 0.9553, 0.7657, 0.5272, 0.7691, 0.4692, 0.7786, 0.4692, 0.782, 0.5272, 0.754, 0.5257, 0.7622, 0.4683, 0.7691, 0.4692, 0.7657, 0.5272, 0.8714, 0.91, 0.8714, 0.955, 0.8619, 0.9548, 0.8552, 0.9096, 0.8359, 0.5269, 0.8325, 0.4689, 0.8394, 0.4683, 0.8475, 0.5258, 0.8196, 0.5269, 0.823, 0.4689, 0.8325, 0.4689, 0.8359, 0.5269, 0.8082, 0.5258, 0.8163, 0.4683, 0.823, 0.4689, 0.8196, 0.5269, 0.4764, 0.9101, 0.4722, 0.9553, 0.4626, 0.9552, 0.4602, 0.9099, 0.782, 0.5272, 0.7786, 0.4692, 0.7852, 0.4683, 0.7933, 0.5257])
me_cone.use_remesh_preserve_volume = False
me_cone.use_remesh_preserve_attributes = False
me_cone.use_mirror_vertex_groups = False
me_cone.update()
me_cube_002 = bpy.data.meshes.new('Cube.002')
me_cube_002.from_pydata([(2.0, 0.223, 0.0), (-1.0, 0.223, 0.0), (2.0, 0.223, 1.319), (-1.0, 0.223, 1.319), (-0.2567, 0.223, 0.0), (-0.25, 1.192e-07, 1.319), (1.25, -3.576e-07, 1.319), (0.875, -2.384e-07, 2.036), (0.125, 0.0, 2.036), (-0.2567, 0.223, 1.319), (-0.25, 1.341e-07, 0.0), (1.25, 4.47e-08, 0.0), (1.242, 0.223, 1.319), (1.242, 0.223, 0.0), (2.0, 2.624, 0.0), (2.0, 2.624, 1.319), (-1.0, 2.624, 0.0), (-1.0, 2.624, 1.319), (-0.25, 2.624, 1.319), (1.25, 2.624, 1.319), (0.875, 2.624, 2.036), (0.125, 2.624, 2.036), (1.25, 0.5, 1.319), (-0.25, 0.5, 1.319), (1.25, 3.0, 1.319), (-0.25, 3.0, 1.319), (1.171, 2.624, 0.0), (-0.3126, 2.624, 0.0), (0.875, 3.0, 2.036), (0.125, 3.0, 2.036), (1.171, 3.0, 0.0), (-0.3126, 3.0, 0.0), (-0.6283, 0.223, 1.319), (1.621, 0.223, 1.319), (2.0, 1.424, 1.319), (-1.0, 1.424, 1.319), (-0.25, 1.562, 1.319), (1.25, 1.562, 1.319), (1.246, 0.3615, 1.319), (1.625, 2.624, 1.319), (-0.2533, 0.3615, 1.319), (-0.625, 2.624, 1.319)], [], [(1, 4, 9, 32, 3), (4, 10, 5, 9), (8, 5, 10, 11, 6, 7), (6, 11, 13, 12), (2, 33, 12, 13, 0), (0, 14, 15, 34, 2), (3, 35, 17, 16, 1), (7, 20, 21, 8), (6, 22, 37, 19, 20, 7), (8, 21, 18, 36, 23, 5), (12, 33, 2, 34, 15, 39, 19, 37, 22, 38), (9, 40, 23, 36, 18, 41, 17, 35, 3, 32), (27, 16, 17, 41, 18), (26, 19, 39, 15, 14), (19, 26, 30, 24), (27, 18, 25, 31), (21, 20, 28, 29), (20, 19, 24, 28), (18, 21, 29, 25)])
_uv = me_cube_002.uv_layers.new(name='UVMap')
_uv.uv.foreach_set('vector', [0.8309, 0.2203, 0.877, 0.2203, 0.877, 0.3038, 0.8539, 0.3038, 0.8309, 0.3038, 0.9534, 0.7494, 0.9672, 0.7495, 0.9672, 0.8316, 0.9534, 0.8315, 0.07719, 0.775, 0.1004, 0.8203, 0.1004, 0.9038, 0.00744, 0.9038, 0.00744, 0.8203, 0.03069, 0.775, 0.8918, 0.3025, 0.8918, 0.2203, 0.9057, 0.2204, 0.9057, 0.3026, 0.6289, 0.2126, 0.6524, 0.2126, 0.6759, 0.2126, 0.6759, 0.2961, 0.6289, 0.2961, 0.2888, 0.7736, 0.2888, 0.9256, 0.2083, 0.9256, 0.2083, 0.8496, 0.2083, 0.7736, 0.3037, 0.9256, 0.3037, 0.8496, 0.3037, 0.7736, 0.3841, 0.7736, 0.3841, 0.9256, 0.8913, 0.7342, 0.8913, 0.5681, 0.9378, 0.5681, 0.9378, 0.7342, 0.6579, 0.5444, 0.6579, 0.576, 0.6579, 0.6432, 0.6579, 0.7104, 0.6101, 0.7104, 0.6101, 0.5444, 0.7391, 0.3392, 0.7391, 0.5053, 0.6912, 0.5053, 0.6912, 0.4381, 0.6912, 0.3709, 0.6912, 0.3392, 0.9728, 0.1595, 0.9493, 0.1595, 0.9259, 0.1595, 0.9259, 0.08357, 0.9259, 0.007594, 0.9491, 0.007594, 0.9724, 0.007594, 0.9724, 0.0748, 0.9724, 0.142, 0.9726, 0.1508, 0.9465, 0.4911, 0.9463, 0.4824, 0.9461, 0.4736, 0.9461, 0.4064, 0.9461, 0.3392, 0.9693, 0.3392, 0.9926, 0.3392, 0.9926, 0.4152, 0.9926, 0.4911, 0.9695, 0.4911, 0.7352, 0.324, 0.6926, 0.324, 0.6926, 0.2405, 0.7159, 0.2405, 0.7391, 0.2405, 0.4607, 0.2126, 0.4558, 0.2961, 0.4326, 0.2961, 0.4093, 0.2961, 0.4093, 0.2126, 0.6579, 0.7104, 0.7375, 0.7105, 0.7375, 0.7342, 0.6579, 0.7342, 0.6101, 0.5053, 0.6912, 0.5053, 0.6912, 0.5291, 0.6101, 0.5291, 0.9378, 0.5681, 0.8913, 0.5681, 0.8913, 0.5444, 0.9378, 0.5444, 0.6101, 0.7104, 0.6579, 0.7104, 0.6579, 0.7342, 0.6101, 0.7342, 0.6912, 0.5053, 0.7391, 0.5053, 0.7391, 0.529, 0.6912, 0.5291])
_ca = me_cube_002.color_attributes.new('Col', 'BYTE_COLOR', 'CORNER')
_ca.data.foreach_set('color', [0.6172, 0.2384, 0.2195, 1.0, 0.5457, 0.07227, 0.0648, 1.0, 0.5149, 0.05613, 0.05286, 1.0, 0.624, 0.06301, 0.05613, 1.0, 0.5149, 0.05613, 0.05286, 1.0, 1.0, 0.4342, 0.3005, 1.0, 1.0, 0.4342, 0.3005, 1.0, 0.521, 0.05613, 0.05286, 1.0, 0.5149, 0.05613, 0.05286, 1.0, 0.521, 0.05613, 0.05286, 1.0, 0.521, 0.05613, 0.05286, 1.0, 0.5149, 0.05613, 0.05286, 1.0, 0.5583, 0.05951, 0.05448, 1.0, 0.5647, 0.05951, 0.05448, 1.0, 0.5149, 0.05613, 0.05286, 1.0, 0.5906, 0.06125, 0.05448, 1.0, 0.5583, 0.05951, 0.05448, 1.0, 0.5972, 0.06125, 0.05448, 1.0, 0.5271, 0.05613, 0.05286, 1.0, 1.0, 0.08866, 0.06301, 1.0, 0.807, 0.07619, 0.05951, 1.0, 0.5149, 0.05613, 0.05286, 1.0, 0.5972, 0.06125, 0.05448, 1.0, 0.552, 0.05951, 0.05448, 1.0, 0.552, 0.07619, 0.06848, 1.0, 1.0, 0.4621, 0.3185, 1.0, 1.0, 0.08866, 0.06301, 1.0, 1.0, 0.08866, 0.06301, 1.0, 1.0, 0.08866, 0.06301, 1.0, 0.5149, 0.05613, 0.05286, 1.0, 0.7231, 0.07819, 0.0648, 1.0, 0.5149, 0.05613, 0.05286, 1.0, 1.0, 0.4072, 0.2831, 1.0, 1.0, 0.4851, 0.3372, 1.0, 0.5149, 0.05613, 0.05286, 1.0, 0.521, 0.05613, 0.05286, 1.0, 0.521, 0.05613, 0.05286, 1.0, 0.521, 0.05613, 0.05286, 1.0, 0.5647, 0.05951, 0.05448, 1.0, 0.552, 0.05951, 0.05448, 1.0, 0.6724, 0.06663, 0.05613, 1.0, 0.6445, 0.0648, 0.05613, 1.0, 0.521, 0.05613, 0.05286, 1.0, 0.5149, 0.05613, 0.05286, 1.0, 0.5583, 0.05951, 0.05448, 1.0, 0.521, 0.05613, 0.05286, 1.0, 0.5149, 0.05613, 0.05286, 1.0, 0.5972, 0.06301, 0.05448, 1.0, 0.5149, 0.05613, 0.05286, 1.0, 0.521, 0.05613, 0.05286, 1.0, 0.5149, 0.05613, 0.05286, 1.0, 0.807, 0.07619, 0.05951, 1.0, 1.0, 0.08866, 0.06301, 1.0, 1.0, 0.08866, 0.06301, 1.0, 1.0, 0.08866, 0.06301, 1.0, 0.807, 0.07619, 0.05951, 1.0, 0.6445, 0.0648, 0.05613, 1.0, 0.6724, 0.06663, 0.05613, 1.0, 0.552, 0.05951, 0.05448, 1.0, 0.521, 0.05613, 0.05286, 1.0, 0.5149, 0.05613, 0.05286, 1.0, 0.5149, 0.05613, 0.05286, 1.0, 0.5149, 0.05613, 0.05286, 1.0, 0.5711, 0.06125, 0.05448, 1.0, 0.5149, 0.05613, 0.05286, 1.0, 0.5149, 0.05613, 0.05286, 1.0, 0.5149, 0.05613, 0.05286, 1.0, 0.7231, 0.07036, 0.05781, 1.0, 0.5149, 0.05613, 0.05286, 1.0, 0.624, 0.06301, 0.05613, 1.0, 1.0, 0.08866, 0.06301, 1.0, 1.0, 0.09531, 0.06848, 1.0, 0.6105, 0.06301, 0.05448, 1.0, 0.9301, 0.08438, 0.06125, 1.0, 0.5841, 0.06125, 0.05448, 1.0, 1.0, 0.08866, 0.06301, 1.0, 1.0, 0.08866, 0.06301, 1.0, 1.0, 0.08866, 0.06301, 1.0, 1.0, 0.08866, 0.0648, 1.0, 1.0, 0.4621, 0.3185, 1.0, 1.0, 0.08866, 0.06301, 1.0, 1.0, 0.08866, 0.06301, 1.0, 1.0, 0.08866, 0.06301, 1.0, 1.0, 0.08866, 0.06301, 1.0, 1.0, 0.08866, 0.06301, 1.0, 0.5149, 0.05613, 0.05286, 1.0, 0.5149, 0.05613, 0.05286, 1.0, 1.0, 0.08866, 0.06301, 1.0, 0.521, 0.05613, 0.05286, 1.0, 0.521, 0.05613, 0.05286, 1.0, 0.5841, 0.06125, 0.05448, 1.0, 0.5647, 0.05951, 0.05448, 1.0, 0.521, 0.05613, 0.05286, 1.0, 0.6445, 0.0648, 0.05613, 1.0, 0.5149, 0.05613, 0.05286, 1.0, 0.5841, 0.06125, 0.05448, 1.0, 0.5149, 0.05613, 0.05286, 1.0, 0.521, 0.05613, 0.05286, 1.0, 0.5647, 0.05951, 0.05448, 1.0, 0.5149, 0.05613, 0.05286, 1.0])
me_cube_002.materials.append(mat_material)
me_cube_002.use_remesh_preserve_volume = False
me_cube_002.use_remesh_preserve_attributes = False
me_cube_002.use_mirror_vertex_groups = False
me_cube_002.update()
me_cube = bpy.data.meshes.new('Cube')
me_cube.from_pydata([(1.625, 2.292, 0.0), (1.621, -1.192e-07, 0.0), (-0.6294, 1.192e-07, 0.0), (-0.625, 2.292, 0.0), (1.625, 2.292, 2.0), (1.621, -1.192e-07, 2.0), (-0.6294, 1.192e-07, 2.0), (-0.625, 2.292, 2.0), (1.369, 2.067, 2.0), (1.369, 0.2667, 2.0), (-0.4308, 0.2667, 2.0), (-0.4308, 2.067, 2.0), (1.369, 2.067, 1.5), (1.369, 0.2667, 1.5), (-0.4308, 0.2667, 1.5), (-0.4308, 2.067, 1.5)], [], [(2, 6, 7, 3), (1, 5, 6, 2), (0, 4, 5, 1), (6, 10, 11, 7), (5, 9, 10, 6), (4, 7, 11, 8), (4, 8, 9, 5), (10, 14, 15, 11), (9, 13, 14, 10), (8, 11, 15, 12), (8, 12, 13, 9), (12, 15, 14, 13)])
_uv = me_cube.uv_layers.new(name='UVMap')
_uv.uv.foreach_set('vector', [0.7341, 0.8945, 0.6101, 0.8945, 0.6101, 0.7494, 0.7341, 0.7494, 0.8764, 0.6867, 0.7524, 0.6867, 0.7524, 0.5444, 0.8764, 0.5444, 0.873, 0.8945, 0.749, 0.8945, 0.749, 0.7494, 0.873, 0.7494, 0.4092, 0.7494, 0.4215, 0.7663, 0.4213, 0.8802, 0.4092, 0.8944, 0.5487, 0.7497, 0.5331, 0.7665, 0.4215, 0.7663, 0.4092, 0.7494, 0.5487, 0.8947, 0.4092, 0.8944, 0.4213, 0.8802, 0.5329, 0.8804, 0.5487, 0.8947, 0.5329, 0.8804, 0.5331, 0.7665, 0.5487, 0.7497, 0.9527, 0.5444, 0.9837, 0.5444, 0.9837, 0.6583, 0.9527, 0.6583, 0.9569, 0.2886, 0.9259, 0.2886, 0.9259, 0.1747, 0.9569, 0.1747, 0.5946, 0.7494, 0.5946, 0.8633, 0.5636, 0.8633, 0.5636, 0.7494, 0.5946, 0.9924, 0.5636, 0.9924, 0.5636, 0.8785, 0.5946, 0.8785, 0.8656, 0.3392, 0.8656, 0.4531, 0.754, 0.4531, 0.754, 0.3392])
_ca = me_cube.color_attributes.new('Col', 'BYTE_COLOR', 'CORNER')
_ca.data.foreach_set('color', [1.0, 0.9734, 0.9301, 1.0, 1.0, 0.624, 0.2502, 1.0, 0.9911, 0.6308, 0.2623, 1.0, 1.0, 0.624, 0.2502, 1.0, 1.0, 1.0, 1.0, 1.0, 1.0, 0.624, 0.2502, 1.0, 1.0, 0.624, 0.2502, 1.0, 1.0, 0.9734, 0.9301, 1.0, 1.0, 1.0, 1.0, 1.0, 1.0, 0.6308, 0.2582, 1.0, 1.0, 0.624, 0.2542, 1.0, 1.0, 1.0, 1.0, 1.0, 1.0, 0.624, 0.2502, 1.0, 1.0, 0.624, 0.2502, 1.0, 1.0, 0.624, 0.2502, 1.0, 0.9911, 0.6308, 0.2623, 1.0, 1.0, 0.624, 0.2502, 1.0, 1.0, 0.624, 0.2502, 1.0, 1.0, 0.624, 0.2502, 1.0, 1.0, 0.624, 0.2502, 1.0, 1.0, 0.624, 0.2502, 1.0, 0.9911, 0.6308, 0.2623, 1.0, 1.0, 0.624, 0.2502, 1.0, 1.0, 0.624, 0.2502, 1.0, 1.0, 0.624, 0.2502, 1.0, 1.0, 0.624, 0.2502, 1.0, 1.0, 0.624, 0.2502, 1.0, 1.0, 0.624, 0.2502, 1.0, 1.0, 0.9734, 0.9473, 1.0, 1.0, 0.6584, 0.3005, 1.0, 1.0, 1.0, 1.0, 1.0, 1.0, 1.0, 1.0, 1.0, 1.0, 1.0, 1.0, 1.0, 1.0, 1.0, 1.0, 1.0, 1.0, 0.6584, 0.3005, 1.0, 1.0, 0.9734, 0.9473, 1.0, 1.0, 0.624, 0.2502, 1.0, 1.0, 0.624, 0.2502, 1.0, 1.0, 0.624, 0.2502, 1.0, 1.0, 0.624, 0.2502, 1.0, 1.0, 0.624, 0.2502, 1.0, 1.0, 0.624, 0.2502, 1.0, 1.0, 0.624, 0.2542, 1.0, 1.0, 0.624, 0.2502, 1.0, 1.0, 0.624, 0.2502, 1.0, 1.0, 0.624, 0.2502, 1.0, 0.9734, 0.6445, 0.2874, 1.0, 1.0, 0.624, 0.2542, 1.0])
me_cube.materials.append(mat_material)
me_cube.use_remesh_preserve_volume = False
me_cube.use_remesh_preserve_attributes = False
me_cube.use_mirror_vertex_groups = False
me_cube.update()

# ---- objects
ob_child = bpy.data.objects.new('Child', me_cone_001)
ob_vacant = bpy.data.objects.new('Vacant', me_cube_006)
ob_work = bpy.data.objects.new('Work', me_cube_005)
ob_terror = bpy.data.objects.new('Terror', me_cube_004)
ob_cube = bpy.data.objects.new('Cube', me_cube_003)
ob_dirt = bpy.data.objects.new('Dirt', me_plane)
ob_adult = bpy.data.objects.new('Adult', me_cone)
ob_school = bpy.data.objects.new('School', me_cube_002)
ob_home = bpy.data.objects.new('Home', me_cube)

# ---- transforms, parenting, visibility, modifiers, constraints
ob_child.location = (-1.0, -5.0, 0.0)
ob_child.lineart.crease_threshold = 0.0
ob_vacant.location = (-8.0, 0.0, 0.0)
ob_vacant.lock_rotations_4d = False
ob_vacant.empty_display_type = 'ARROWS'
ob_vacant.lineart.crease_threshold = 0.0
ob_work.location = (-4.0, 0.0, 0.0)
ob_work.lock_rotations_4d = False
ob_work.empty_display_type = 'ARROWS'
ob_work.lineart.crease_threshold = 0.0
ob_terror.location = (8.0, 0.0, 0.0)
ob_terror.lock_rotations_4d = False
ob_terror.empty_display_type = 'ARROWS'
ob_terror.lineart.crease_threshold = 0.0
ob_cube.location = (2.0, -2.0, 0.0)
ob_cube.lineart.crease_threshold = 0.0
ob_dirt.location = (-1.0, -2.0, 0.0)
ob_dirt.lineart.crease_threshold = 0.0
ob_adult.location = (-2.0, -5.0, 0.0)
ob_adult.lineart.crease_threshold = 0.0
ob_school.location = (4.0, 0.0, 0.0)
ob_school.lock_rotations_4d = False
ob_school.empty_display_type = 'ARROWS'
ob_school.lineart.crease_threshold = 0.0
ob_home.location = (0.0, 0.0, 0.0)
ob_home.lock_rotations_4d = False
ob_home.empty_display_type = 'ARROWS'
ob_home.lineart.crease_threshold = 0.0

# ---- collection membership
col_collection_1.objects.link(ob_child)
col_collection_1.objects.link(ob_vacant)
col_collection_1.objects.link(ob_work)
col_collection_1.objects.link(ob_terror)
col_collection_1.objects.link(ob_cube)
col_collection_1.objects.link(ob_dirt)
col_collection_1.objects.link(ob_adult)
col_collection_1.objects.link(ob_school)
col_collection_1.objects.link(ob_home)

# ---- scene / render settings (as saved in the file)
scene.frame_start = 1; scene.frame_end = 250; scene.frame_set(1)
scene.render.engine = 'BLENDER_EEVEE_NEXT'
scene.render.resolution_percentage = 50
scene.render.dither_intensity = 0.0
scene.cycles.use_denoising = False
scene.cycles.samples = 10
scene.cycles.sampling_pattern = 'TABULATED_SOBOL'
scene.cycles.light_sampling_threshold = 0.0
scene.cycles.use_adaptive_sampling = False
scene.cycles.use_light_tree = False
scene.cycles.blur_glossy = 0.0
scene.cycles.pixel_filter_type = 'GAUSSIAN'
scene.cycles.sample_clamp_indirect = 0.0
scene.view_settings.view_transform = 'Standard'
bpy.context.view_layer.update()

# ---- added for rendering (the .blend has no active camera and no usable light): camera, sun
cam_auto = bpy.data.cameras.new('AutoCamera')
cam_auto.lens = 50.0
cam_auto.sensor_width = 36.0
cam_auto.clip_end = 1000.0
ob_auto_camera = bpy.data.objects.new('AutoCamera', cam_auto)
scene.collection.objects.link(ob_auto_camera)
ob_auto_camera.location = (20.0728, -24.409, 18.1582)
ob_auto_camera.rotation_euler = (1.09748, -7.21219e-08, 0.694738)
scene.camera = ob_auto_camera
light_auto_sun = bpy.data.lights.new('AutoSun', 'SUN')
light_auto_sun.energy = 3.0
light_auto_sun.angle = 0.0523599
ob_auto_sun = bpy.data.objects.new('AutoSun', light_auto_sun)
scene.collection.objects.link(ob_auto_sun)
ob_auto_sun.rotation_euler = (0.872665, 0.174533, 0.523599)
bpy.context.view_layer.update()
